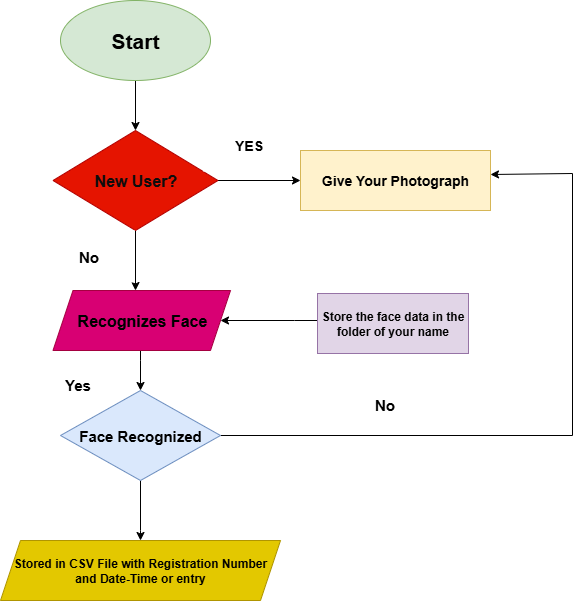

The diagram above was exported from draw.io. Its source (the exported page's mxGraphModel, read from the mxfile embedded in the PNG):
<mxGraphModel dx="1737" dy="937" grid="0" gridSize="10" guides="1" tooltips="1" connect="1" arrows="1" fold="1" page="1" pageScale="1" pageWidth="850" pageHeight="1100" math="0" shadow="0">
  <root>
    <mxCell id="0" />
    <mxCell id="1" parent="0" />
    <mxCell id="pEQxpcsyW0kUJ3riGqgg-6" value="" style="edgeStyle=orthogonalEdgeStyle;rounded=0;orthogonalLoop=1;jettySize=auto;html=1;" edge="1" parent="1" source="pEQxpcsyW0kUJ3riGqgg-1" target="pEQxpcsyW0kUJ3riGqgg-2">
      <mxGeometry relative="1" as="geometry" />
    </mxCell>
    <mxCell id="pEQxpcsyW0kUJ3riGqgg-1" value="Start" style="ellipse;whiteSpace=wrap;html=1;fillColor=#d5e8d4;strokeColor=#82b366;fontStyle=1;fontSize=21;" vertex="1" parent="1">
      <mxGeometry x="280" y="30" width="150" height="80" as="geometry" />
    </mxCell>
    <mxCell id="pEQxpcsyW0kUJ3riGqgg-8" value="" style="edgeStyle=orthogonalEdgeStyle;rounded=0;orthogonalLoop=1;jettySize=auto;html=1;" edge="1" parent="1" source="pEQxpcsyW0kUJ3riGqgg-2" target="pEQxpcsyW0kUJ3riGqgg-3">
      <mxGeometry relative="1" as="geometry">
        <Array as="points">
          <mxPoint x="355" y="320" />
          <mxPoint x="355" y="320" />
        </Array>
      </mxGeometry>
    </mxCell>
    <mxCell id="pEQxpcsyW0kUJ3riGqgg-12" value="" style="edgeStyle=orthogonalEdgeStyle;rounded=0;orthogonalLoop=1;jettySize=auto;html=1;" edge="1" parent="1" source="pEQxpcsyW0kUJ3riGqgg-2" target="pEQxpcsyW0kUJ3riGqgg-11">
      <mxGeometry relative="1" as="geometry" />
    </mxCell>
    <mxCell id="pEQxpcsyW0kUJ3riGqgg-2" value="New User?" style="rhombus;whiteSpace=wrap;html=1;fillColor=#e51400;fontColor=light-dark(#0d0d0d, #121212);strokeColor=#B20000;fontStyle=1;fontSize=16;" vertex="1" parent="1">
      <mxGeometry x="272.5" y="160" width="165" height="100" as="geometry" />
    </mxCell>
    <mxCell id="pEQxpcsyW0kUJ3riGqgg-9" value="" style="edgeStyle=orthogonalEdgeStyle;rounded=0;orthogonalLoop=1;jettySize=auto;html=1;" edge="1" parent="1" source="pEQxpcsyW0kUJ3riGqgg-3" target="pEQxpcsyW0kUJ3riGqgg-4">
      <mxGeometry relative="1" as="geometry">
        <Array as="points">
          <mxPoint x="360" y="390" />
          <mxPoint x="360" y="390" />
        </Array>
      </mxGeometry>
    </mxCell>
    <mxCell id="pEQxpcsyW0kUJ3riGqgg-3" value="Recognizes Face" style="shape=parallelogram;perimeter=parallelogramPerimeter;whiteSpace=wrap;html=1;fixedSize=1;fillColor=#d80073;strokeColor=#A50040;fontColor=#000000;fontStyle=1;fontSize=16;" vertex="1" parent="1">
      <mxGeometry x="272.5" y="320" width="177.5" height="60" as="geometry" />
    </mxCell>
    <mxCell id="pEQxpcsyW0kUJ3riGqgg-10" value="" style="edgeStyle=orthogonalEdgeStyle;rounded=0;orthogonalLoop=1;jettySize=auto;html=1;" edge="1" parent="1" source="pEQxpcsyW0kUJ3riGqgg-4" target="pEQxpcsyW0kUJ3riGqgg-5">
      <mxGeometry relative="1" as="geometry">
        <Array as="points">
          <mxPoint x="360" y="560" />
          <mxPoint x="360" y="560" />
        </Array>
      </mxGeometry>
    </mxCell>
    <mxCell id="pEQxpcsyW0kUJ3riGqgg-20" value="" style="edgeStyle=orthogonalEdgeStyle;rounded=0;orthogonalLoop=1;jettySize=auto;html=1;entryX=1;entryY=0.5;entryDx=0;entryDy=0;exitX=1;exitY=0.5;exitDx=0;exitDy=0;" edge="1" parent="1" source="pEQxpcsyW0kUJ3riGqgg-4">
      <mxGeometry relative="1" as="geometry">
        <mxPoint x="621" y="461" as="sourcePoint" />
        <mxPoint x="710" y="204" as="targetPoint" />
        <Array as="points">
          <mxPoint x="792" y="465" />
          <mxPoint x="792" y="203" />
        </Array>
      </mxGeometry>
    </mxCell>
    <mxCell id="pEQxpcsyW0kUJ3riGqgg-4" value="Face Recognized" style="rhombus;whiteSpace=wrap;html=1;fillColor=#dae8fc;strokeColor=#6c8ebf;fontStyle=1;fontSize=15;" vertex="1" parent="1">
      <mxGeometry x="280" y="420" width="160" height="90" as="geometry" />
    </mxCell>
    <mxCell id="pEQxpcsyW0kUJ3riGqgg-5" value="Stored in CSV File with Registration Number and Date-Time or entry" style="shape=parallelogram;perimeter=parallelogramPerimeter;whiteSpace=wrap;html=1;fixedSize=1;fillColor=#e3c800;strokeColor=#B09500;fontColor=#000000;fontStyle=1;fontSize=12;" vertex="1" parent="1">
      <mxGeometry x="220" y="570" width="280" height="60" as="geometry" />
    </mxCell>
    <mxCell id="pEQxpcsyW0kUJ3riGqgg-11" value="Give Your Photograph" style="rounded=0;whiteSpace=wrap;html=1;fontStyle=1;fontSize=14;fillColor=#fff2cc;strokeColor=#d6b656;" vertex="1" parent="1">
      <mxGeometry x="520" y="180" width="190" height="60" as="geometry" />
    </mxCell>
    <mxCell id="pEQxpcsyW0kUJ3riGqgg-14" value="&lt;b&gt;&lt;font style=&quot;font-size: 14px;&quot;&gt;YES&lt;/font&gt;&lt;/b&gt;" style="shape=note;whiteSpace=wrap;html=1;backgroundOutline=1;darkOpacity=0.05;fillStyle=solid;direction=west;gradientDirection=north;shadow=0;size=0;pointerEvents=1;strokeColor=none;" vertex="1" parent="1">
      <mxGeometry x="423" y="149" width="91" height="52" as="geometry" />
    </mxCell>
    <mxCell id="pEQxpcsyW0kUJ3riGqgg-16" value="&lt;b&gt;&lt;font&gt;No&lt;/font&gt;&lt;/b&gt;" style="shape=note;whiteSpace=wrap;html=1;backgroundOutline=1;darkOpacity=0.05;fillStyle=solid;direction=west;gradientDirection=north;shadow=0;size=0;pointerEvents=1;strokeColor=none;fontSize=15;" vertex="1" parent="1">
      <mxGeometry x="263" y="260" width="91" height="52" as="geometry" />
    </mxCell>
    <mxCell id="pEQxpcsyW0kUJ3riGqgg-18" value="" style="edgeStyle=orthogonalEdgeStyle;rounded=0;orthogonalLoop=1;jettySize=auto;html=1;" edge="1" parent="1" source="pEQxpcsyW0kUJ3riGqgg-17" target="pEQxpcsyW0kUJ3riGqgg-3">
      <mxGeometry relative="1" as="geometry">
        <Array as="points">
          <mxPoint x="514" y="350" />
          <mxPoint x="514" y="350" />
        </Array>
      </mxGeometry>
    </mxCell>
    <mxCell id="pEQxpcsyW0kUJ3riGqgg-17" value="Store the face data in the folder of your name" style="rounded=0;whiteSpace=wrap;html=1;fillColor=#e1d5e7;strokeColor=#9673a6;fontStyle=1" vertex="1" parent="1">
      <mxGeometry x="537" y="323" width="151" height="60" as="geometry" />
    </mxCell>
    <mxCell id="pEQxpcsyW0kUJ3riGqgg-22" value="&lt;b&gt;&lt;font&gt;No&lt;/font&gt;&lt;/b&gt;" style="shape=note;whiteSpace=wrap;html=1;backgroundOutline=1;darkOpacity=0.05;fillStyle=solid;direction=west;gradientDirection=north;shadow=0;size=0;pointerEvents=1;strokeColor=none;fontSize=15;" vertex="1" parent="1">
      <mxGeometry x="559" y="408" width="91" height="52" as="geometry" />
    </mxCell>
    <mxCell id="pEQxpcsyW0kUJ3riGqgg-23" value="&lt;b&gt;Yes&lt;/b&gt;" style="shape=note;whiteSpace=wrap;html=1;backgroundOutline=1;darkOpacity=0.05;fillStyle=solid;direction=west;gradientDirection=north;shadow=0;size=0;pointerEvents=1;strokeColor=none;fontSize=15;" vertex="1" parent="1">
      <mxGeometry x="261" y="398" width="73" height="32" as="geometry" />
    </mxCell>
  </root>
</mxGraphModel>